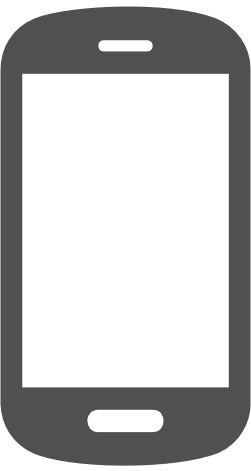

The diagram above was exported from draw.io. Its source (the exported page's mxGraphModel, read from the mxfile embedded in the PNG):
<mxGraphModel dx="876" dy="452" grid="1" gridSize="10" guides="1" tooltips="1" connect="1" arrows="1" fold="1" page="1" pageScale="1" pageWidth="850" pageHeight="1100" background="none" math="0" shadow="0">
  <root>
    <mxCell id="0" />
    <mxCell id="1" parent="0" />
    <mxCell id="23" value="" style="whiteSpace=wrap;html=1;fillColor=#ffffff;gradientColor=none;" vertex="1" parent="1">
      <mxGeometry x="370" y="90" width="230" height="340" as="geometry" />
    </mxCell>
    <mxCell id="2" value="" style="shadow=0;dashed=0;html=1;strokeColor=none;fillColor=#505050;labelPosition=center;verticalLabelPosition=bottom;verticalAlign=top;shape=mxgraph.office.devices.cell_phone_android_proportional;" vertex="1" parent="1">
      <mxGeometry x="360" y="30" width="250" height="470" as="geometry" />
    </mxCell>
  </root>
</mxGraphModel>